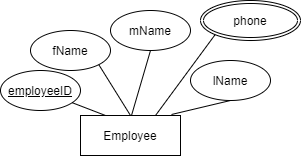

The diagram above was exported from draw.io. Its source (the exported page's mxGraphModel, read from the mxfile embedded in the PNG):
<mxGraphModel dx="1422" dy="705" grid="1" gridSize="10" guides="1" tooltips="1" connect="1" arrows="1" fold="1" page="1" pageScale="1" pageWidth="827" pageHeight="1169" math="0" shadow="0">
  <root>
    <mxCell id="0" />
    <mxCell id="1" parent="0" />
    <mxCell id="bP9agS2yBTvOr66kBucC-1" value="&lt;u&gt;employeeID&lt;/u&gt;" style="ellipse;whiteSpace=wrap;html=1;" vertex="1" parent="1">
      <mxGeometry x="220" y="190" width="80" height="40" as="geometry" />
    </mxCell>
    <mxCell id="bP9agS2yBTvOr66kBucC-2" value="Employee" style="rounded=0;whiteSpace=wrap;html=1;" vertex="1" parent="1">
      <mxGeometry x="300" y="235" width="100" height="40" as="geometry" />
    </mxCell>
    <mxCell id="bP9agS2yBTvOr66kBucC-3" value="fName" style="ellipse;whiteSpace=wrap;html=1;" vertex="1" parent="1">
      <mxGeometry x="250" y="150" width="80" height="40" as="geometry" />
    </mxCell>
    <mxCell id="bP9agS2yBTvOr66kBucC-4" value="mName" style="ellipse;whiteSpace=wrap;html=1;" vertex="1" parent="1">
      <mxGeometry x="330" y="130" width="80" height="40" as="geometry" />
    </mxCell>
    <mxCell id="bP9agS2yBTvOr66kBucC-5" value="lName" style="ellipse;whiteSpace=wrap;html=1;" vertex="1" parent="1">
      <mxGeometry x="410" y="180" width="80" height="40" as="geometry" />
    </mxCell>
    <mxCell id="bP9agS2yBTvOr66kBucC-6" value="" style="endArrow=none;html=1;entryX=0.5;entryY=1;entryDx=0;entryDy=0;exitX=0.91;exitY=-0.025;exitDx=0;exitDy=0;exitPerimeter=0;" edge="1" parent="1" source="bP9agS2yBTvOr66kBucC-2" target="bP9agS2yBTvOr66kBucC-5">
      <mxGeometry width="50" height="50" relative="1" as="geometry">
        <mxPoint x="360" y="235" as="sourcePoint" />
        <mxPoint x="420" y="220" as="targetPoint" />
      </mxGeometry>
    </mxCell>
    <mxCell id="bP9agS2yBTvOr66kBucC-9" value="" style="endArrow=none;html=1;entryX=0.5;entryY=1;entryDx=0;entryDy=0;exitX=0.91;exitY=-0.025;exitDx=0;exitDy=0;exitPerimeter=0;" edge="1" parent="1" target="bP9agS2yBTvOr66kBucC-4">
      <mxGeometry width="50" height="50" relative="1" as="geometry">
        <mxPoint x="351" y="235" as="sourcePoint" />
        <mxPoint x="380" y="191" as="targetPoint" />
      </mxGeometry>
    </mxCell>
    <mxCell id="bP9agS2yBTvOr66kBucC-10" value="" style="endArrow=none;html=1;entryX=1;entryY=1;entryDx=0;entryDy=0;exitX=0.5;exitY=0;exitDx=0;exitDy=0;" edge="1" parent="1" source="bP9agS2yBTvOr66kBucC-2" target="bP9agS2yBTvOr66kBucC-3">
      <mxGeometry width="50" height="50" relative="1" as="geometry">
        <mxPoint x="401" y="254" as="sourcePoint" />
        <mxPoint x="430" y="210" as="targetPoint" />
      </mxGeometry>
    </mxCell>
    <mxCell id="bP9agS2yBTvOr66kBucC-11" value="" style="endArrow=none;html=1;exitX=0.25;exitY=0;exitDx=0;exitDy=0;" edge="1" parent="1" source="bP9agS2yBTvOr66kBucC-2" target="bP9agS2yBTvOr66kBucC-1">
      <mxGeometry width="50" height="50" relative="1" as="geometry">
        <mxPoint x="411" y="264" as="sourcePoint" />
        <mxPoint x="440" y="220" as="targetPoint" />
      </mxGeometry>
    </mxCell>
    <mxCell id="bP9agS2yBTvOr66kBucC-15" value="phone" style="ellipse;shape=doubleEllipse;margin=3;whiteSpace=wrap;html=1;align=center;" vertex="1" parent="1">
      <mxGeometry x="420" y="120" width="100" height="40" as="geometry" />
    </mxCell>
    <mxCell id="bP9agS2yBTvOr66kBucC-16" value="" style="endArrow=none;html=1;entryX=0;entryY=1;entryDx=0;entryDy=0;exitX=0.75;exitY=0;exitDx=0;exitDy=0;" edge="1" parent="1" source="bP9agS2yBTvOr66kBucC-2" target="bP9agS2yBTvOr66kBucC-15">
      <mxGeometry width="50" height="50" relative="1" as="geometry">
        <mxPoint x="361" y="230" as="sourcePoint" />
        <mxPoint x="380" y="179.9999999999999" as="targetPoint" />
      </mxGeometry>
    </mxCell>
  </root>
</mxGraphModel>